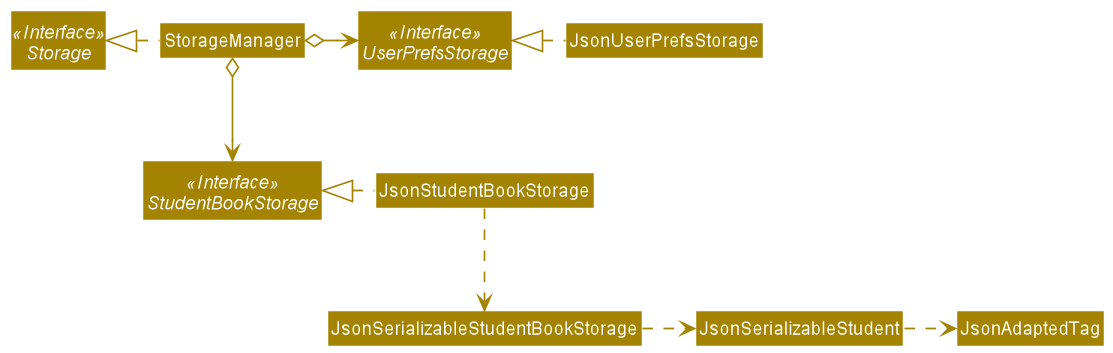

The diagram above was rendered by PlantUML. Its source (embedded in the PNG):
@startuml
!include style.puml
skinparam arrowThickness 1.1
skinparam arrowColor STORAGE_COLOR
skinparam classBackgroundColor STORAGE_COLOR

Interface Storage <<Interface>>
Interface UserPrefsStorage <<Interface>>
Interface StudentBookStorage <<Interface>>

Class StorageManager
Class JsonUserPrefsStorage
Class JsonStudentBookStorage

StorageManager .left.|> Storage
StorageManager o-right-> UserPrefsStorage
StorageManager o--> StudentBookStorage

JsonUserPrefsStorage .left.|> UserPrefsStorage
JsonStudentBookStorage .left.|>StudentBookStorage
JsonStudentBookStorage .down.> JsonSerializableStudentBookStorage
JsonSerializableStudentBookStorage .right.> JsonSerializableStudent
JsonSerializableStudent .right.> JsonAdaptedTag
@enduml